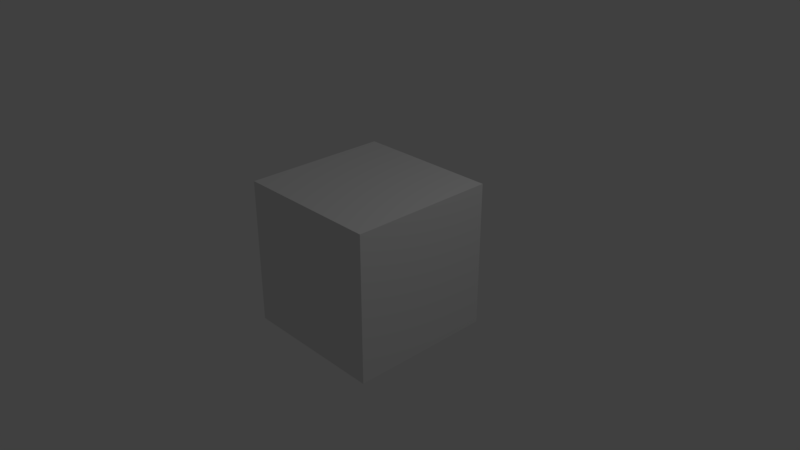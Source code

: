 # Source: Start.blend  (saved by Blender 2.79.5; exported with 4.5.12 LTS)
import bpy
from mathutils import Matrix  # noqa: F401  (used for matrix-valued properties, if any)

bpy.ops.wm.read_factory_settings(use_empty=True)
scene = bpy.context.scene
scene.name = 'Scene'

# ---- collections
col_collection_1 = bpy.data.collections.new('Collection 1'); scene.collection.children.link(col_collection_1)

# ---- materials (node trees are filled in below, after node groups)
mat_material = bpy.data.materials.new('Material')
mat_material.alpha_threshold = 0.0
mat_material.use_transparent_shadow = False
mat_material.roughness = 0.5
mat_material.line_color = (0.0, 0.0, 0.0, 1.0)

# ---- material node trees

# ---- world
world_world = bpy.data.worlds.new('World'); scene.world = world_world
world_world.color = (0.05088, 0.05088, 0.05088)
world_world.use_sun_shadow = False
world_world.sun_shadow_jitter_overblur = 0.0
world_world.cycles.sampling_method = 'NONE'

# ---- cameras
cam_camera = bpy.data.cameras.new('Camera')
cam_camera.clip_end = 100.0
cam_camera.lens = 35.0
cam_camera.sensor_width = 32.0
cam_camera.sensor_height = 18.0
cam_camera.ortho_scale = 7.314
cam_camera.dof.focus_distance = 0.0
cam_camera.dof.aperture_fstop = 128.0

# ---- lights
light_lamp = bpy.data.lights.new('Lamp', 'POINT')
light_lamp.transmission_factor = 0.0
light_lamp.cutoff_distance = 30.0
light_lamp.energy = 100.0
light_lamp.shadow_buffer_clip_start = 1.001
light_lamp.shadow_soft_size = 0.1
light_lamp.shadow_maximum_resolution = 0.006
light_lamp.use_absolute_resolution = True

# ---- meshes
me_cube = bpy.data.meshes.new('Cube')
me_cube.from_pydata([(1.0, 1.0, -1.0), (1.0, -1.0, -1.0), (-1.0, -1.0, -1.0), (-1.0, 1.0, -1.0), (1.0, 1.0, 1.0), (1.0, -1.0, 1.0), (-1.0, -1.0, 1.0), (-1.0, 1.0, 1.0)], [], [(0, 1, 2, 3), (4, 7, 6, 5), (0, 4, 5, 1), (1, 5, 6, 2), (2, 6, 7, 3), (4, 0, 3, 7)])
me_cube.materials.append(mat_material)
me_cube.use_remesh_preserve_volume = False
me_cube.use_remesh_preserve_attributes = False
me_cube.use_mirror_vertex_groups = False
me_cube.update()

# ---- objects
ob_cube = bpy.data.objects.new('Cube', me_cube)
ob_lamp = bpy.data.objects.new('Lamp', light_lamp)
ob_camera = bpy.data.objects.new('Camera', cam_camera)

# ---- transforms, parenting, visibility, modifiers, constraints
ob_cube.location = (0.0, 0.0, 0.0)
ob_cube.lock_rotations_4d = False
ob_cube.empty_display_type = 'ARROWS'
ob_cube.lineart.crease_threshold = 0.0
ob_lamp.location = (4.076, 1.005, 5.904)
ob_lamp.rotation_euler = (0.6503, 0.05522, 1.866)
ob_lamp.lock_rotations_4d = False
ob_lamp.empty_display_type = 'ARROWS'
ob_lamp.color = (0.0, 0.0, 0.0, 0.0)
ob_lamp.lineart.crease_threshold = 0.0
ob_camera.location = (7.481, -6.508, 5.344)
ob_camera.rotation_euler = (1.109, 0.0, 0.8149)
ob_camera.lock_rotations_4d = False
ob_camera.empty_display_type = 'ARROWS'
ob_camera.color = (0.0, 0.0, 0.0, 0.0)
ob_camera.display_type = 'WIRE'
ob_camera.lineart.crease_threshold = 0.0

# ---- collection membership
col_collection_1.objects.link(ob_cube)
col_collection_1.objects.link(ob_lamp)
col_collection_1.objects.link(ob_camera)

# ---- scene / render settings (as saved in the file)
scene.camera = ob_camera
scene.frame_start = 1; scene.frame_end = 250; scene.frame_set(1)
scene.render.engine = 'BLENDER_EEVEE_NEXT'
scene.render.resolution_percentage = 50
scene.render.dither_intensity = 0.0
scene.cycles.use_denoising = False
scene.cycles.samples = 128
scene.cycles.sampling_pattern = 'TABULATED_SOBOL'
scene.cycles.use_adaptive_sampling = False
scene.cycles.use_light_tree = False
scene.cycles.blur_glossy = 0.0
scene.cycles.sample_clamp_indirect = 0.0
scene.view_settings.view_transform = 'Standard'
bpy.context.view_layer.update()
